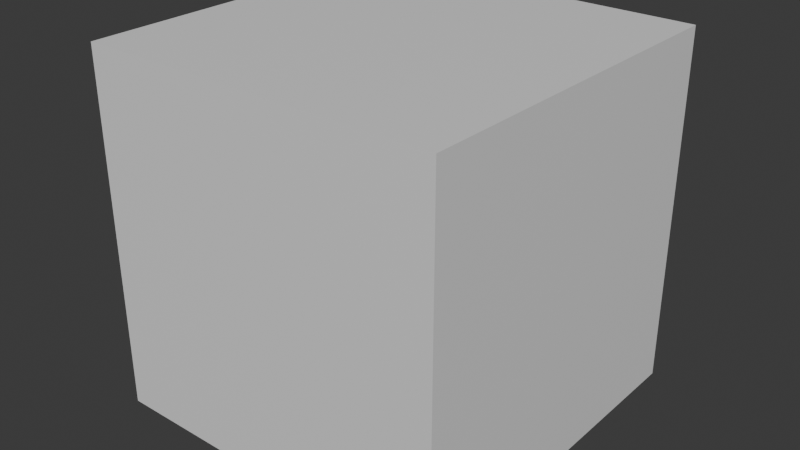 # Source: Spring.blend  (saved by Blender 5.0.118; exported with 4.5.12 LTS)
import bpy
from mathutils import Matrix  # noqa: F401  (used for matrix-valued properties, if any)

bpy.ops.wm.read_factory_settings(use_empty=True)
scene = bpy.context.scene
scene.name = 'Scene'

# ---- collections
col_collection = bpy.data.collections.new('Collection'); scene.collection.children.link(col_collection)

# ---- materials (node trees are filled in below, after node groups)
mat_material = bpy.data.materials.new('Material')
mat_material.alpha_threshold = 0.0
mat_material.use_backface_culling_lightprobe_volume = False
mat_material.roughness = 0.5
mat_material.line_color = (0.0, 0.0, 0.0, 1.0)

# ---- node groups
ng_smooth_by_angle = bpy.data.node_groups.new('Smooth by Angle', 'GeometryNodeTree')
_s = ng_smooth_by_angle.interface.new_socket(name='Mesh', in_out='OUTPUT', socket_type='NodeSocketGeometry')
_s = ng_smooth_by_angle.interface.new_socket(name='Mesh', in_out='INPUT', socket_type='NodeSocketGeometry')
_s = ng_smooth_by_angle.interface.new_socket(name='Angle', in_out='INPUT', socket_type='NodeSocketFloat')
_s.subtype = 'ANGLE'
_s.default_value = 0.5236
_s.min_value = 0.0
_s.max_value = 3.142
_s.description = 'Maximum face angle for smooth edges'
_s = ng_smooth_by_angle.interface.new_socket(name='Ignore Sharpness', in_out='INPUT', socket_type='NodeSocketBool')
_s.force_non_field = True
ng_smooth_by_angle.is_modifier = True
_N = ng_smooth_by_angle.nodes; _L = ng_smooth_by_angle.links
n0 = _N.new('GeometryNodeSetShadeSmooth'); n0.name = 'Set Shade Smooth'; n0.location = (120, -80)
n0.domain = 'EDGE'
n1 = _N.new('GeometryNodeSetShadeSmooth'); n1.name = 'Set Shade Smooth.001'; n1.location = (300, -80)
n2 = _N.new('NodeGroupOutput'); n2.name = 'Group Output'; n2.location = (480, -80)
n3 = _N.new('GeometryNodeInputMeshEdgeAngle'); n3.name = 'Edge Angle'; n3.location = (-440, -240)
n4 = _N.new('NodeGroupInput'); n4.name = 'Group Input'; n4.location = (-80, -80)
n5 = _N.new('GeometryNodeInputEdgeSmooth'); n5.name = 'Is Edge Smooth'; n5.location = (-260, -120)
n6 = _N.new('GeometryNodeInputShadeSmooth'); n6.name = 'Is Shade Smooth'; n6.location = (-440, -397)
n7 = _N.new('FunctionNodeCompare'); n7.name = 'Compare'; n7.location = (-260, -260)
n7.operation = 'LESS_EQUAL'
n7.inputs[6].default_value = (0.0, 0.0, 0.0, 0.0)
n7.inputs[7].default_value = (0.0, 0.0, 0.0, 0.0)
n8 = _N.new('FunctionNodeBooleanMath'); n8.name = 'Boolean Math.001'; n8.location = (-80, -260)
n9 = _N.new('NodeGroupInput'); n9.name = 'Group Input.001'; n9.location = (-440, -329)
n10 = _N.new('NodeGroupInput'); n10.name = 'Group Input.002'; n10.location = (-259, -189)
n11 = _N.new('FunctionNodeBooleanMath'); n11.name = 'Boolean Math'; n11.location = (-80, -149)
n11.operation = 'OR'
n12 = _N.new('FunctionNodeBooleanMath'); n12.name = 'Boolean Math.002'; n12.location = (-260, -380)
n12.operation = 'OR'
n13 = _N.new('NodeGroupInput'); n13.name = 'Group Input.003'; n13.location = (-440, -460)
_L.new(n3.outputs[0], n7.inputs[0])
_L.new(n1.outputs[0], n2.inputs[0])
_L.new(n9.outputs[1], n7.inputs[1])
_L.new(n7.outputs[0], n8.inputs[0])
_L.new(n4.outputs[0], n0.inputs[0])
_L.new(n0.outputs[0], n1.inputs[0])
_L.new(n8.outputs[0], n0.inputs[2])
_L.new(n10.outputs[2], n11.inputs[1])
_L.new(n5.outputs[0], n11.inputs[0])
_L.new(n11.outputs[0], n0.inputs[1])
_L.new(n13.outputs[2], n12.inputs[1])
_L.new(n6.outputs[0], n12.inputs[0])
_L.new(n12.outputs[0], n8.inputs[1])
n2.is_active_output = True

# ---- material node trees
mat_material.use_nodes = True; mat_material.node_tree.nodes.clear()
_N = mat_material.node_tree.nodes; _L = mat_material.node_tree.links
n0 = _N.new('ShaderNodeOutputMaterial'); n0.name = 'Material Output'; n0.location = (200, 100)
n1 = _N.new('ShaderNodeBsdfPrincipled'); n1.name = 'Principled BSDF'; n1.location = (-200, 100)
_L.new(n1.outputs[0], n0.inputs[0])
n0.is_active_output = True

# ---- world
world_world = bpy.data.worlds.new('World'); scene.world = world_world
world_world.use_nodes = True; world_world.node_tree.nodes.clear()
_N = world_world.node_tree.nodes; _L = world_world.node_tree.links
n0 = _N.new('ShaderNodeOutputWorld'); n0.name = 'World Output'; n0.location = (200, 100)
n1 = _N.new('ShaderNodeBackground'); n1.name = 'Background'; n1.location = (-200, 100)
n1.inputs[0].default_value = (0.05088, 0.05088, 0.05088, 1.0)
_L.new(n1.outputs[0], n0.inputs[0])
n0.is_active_output = True
world_world.color = (0.05088, 0.05088, 0.05088)
world_world.sun_shadow_jitter_overblur = 0.0

# ---- meshes
me_cube = bpy.data.meshes.new('Cube')
me_cube.from_pydata([(1.0, 1.0, 1.0), (1.0, 1.0, -1.0), (1.0, -1.0, 1.0), (1.0, -1.0, -1.0), (-1.0, 1.0, 1.0), (-1.0, 1.0, -1.0), (-1.0, -1.0, 1.0), (-1.0, -1.0, -1.0)], [], [(0, 4, 6, 2), (3, 2, 6, 7), (7, 6, 4, 5), (5, 1, 3, 7), (1, 0, 2, 3), (5, 4, 0, 1)])
_uv = me_cube.uv_layers.new(name='UVMap')
_uv.uv.foreach_set('vector', [0.625, 0.5, 0.875, 0.5, 0.875, 0.75, 0.625, 0.75, 0.375, 0.75, 0.625, 0.75, 0.625, 1.0, 0.375, 1.0, 0.375, 0.0, 0.625, 0.0, 0.625, 0.25, 0.375, 0.25, 0.125, 0.5, 0.375, 0.5, 0.375, 0.75, 0.125, 0.75, 0.375, 0.5, 0.625, 0.5, 0.625, 0.75, 0.375, 0.75, 0.375, 0.25, 0.625, 0.25, 0.625, 0.5, 0.375, 0.5])
me_cube.materials.append(mat_material)
me_cube.use_mirror_vertex_groups = False
me_cube.update()
me_cylinder = bpy.data.meshes.new('Cylinder')
me_cylinder.from_pydata([(0.0, 0.0, -1.01), (0.0, 0.9294, -1.01), (0.0, 0.9294, -0.9186), (0.1813, 0.9116, -1.01), (0.1813, 0.9116, -0.9186), (0.3557, 0.8587, -1.01), (0.3557, 0.8587, -0.9186), (0.5164, 0.7728, -1.01), (0.5164, 0.7728, -0.9186), (0.6572, 0.6572, -1.01), (0.6572, 0.6572, -0.9186), (0.7728, 0.5164, -1.01), (0.7728, 0.5164, -0.9186), (0.8587, 0.3557, -1.01), (0.8587, 0.3557, -0.9186), (0.9116, 0.1813, -1.01), (0.9116, 0.1813, -0.9186), (0.9294, 0.0, -1.01), (0.9294, 0.0, -0.9186), (0.9116, -0.1813, -1.01), (0.9116, -0.1813, -0.9186), (0.8587, -0.3557, -1.01), (0.8587, -0.3557, -0.9186), (0.7728, -0.5164, -1.01), (0.7728, -0.5164, -0.9186), (0.6572, -0.6572, -1.01), (0.6572, -0.6572, -0.9186), (0.5164, -0.7728, -1.01), (0.5164, -0.7728, -0.9186), (0.3557, -0.8587, -1.01), (0.3557, -0.8587, -0.9186), (0.1813, -0.9116, -1.01), (0.1813, -0.9116, -0.9186), (0.0, -0.9294, -1.01), (0.0, -0.9294, -0.9186), (-0.1813, -0.9116, -1.01), (-0.1813, -0.9116, -0.9186), (-0.3557, -0.8587, -1.01), (-0.3557, -0.8587, -0.9186), (-0.5164, -0.7728, -1.01), (-0.5164, -0.7728, -0.9186), (-0.6572, -0.6572, -1.01), (-0.6572, -0.6572, -0.9186), (-0.7728, -0.5164, -1.01), (-0.7728, -0.5164, -0.9186), (-0.8587, -0.3557, -1.01), (-0.8587, -0.3557, -0.9186), (-0.9116, -0.1813, -1.01), (-0.9116, -0.1813, -0.9186), (-0.9294, 0.0, -1.01), (-0.9294, 0.0, -0.9186), (-0.9116, 0.1813, -1.01), (-0.9116, 0.1813, -0.9186), (-0.8587, 0.3557, -1.01), (-0.8587, 0.3557, -0.9186), (-0.7728, 0.5164, -1.01), (-0.7728, 0.5164, -0.9186), (-0.6572, 0.6572, -1.01), (-0.6572, 0.6572, -0.9186), (-0.5164, 0.7728, -1.01), (-0.5164, 0.7728, -0.9186), (-0.3557, 0.8587, -1.01), (-0.3557, 0.8587, -0.9186), (-0.1813, 0.9116, -1.01), (-0.1813, 0.9116, -0.9186), (0.1697, 0.8533, -0.9186), (0.0, 0.87, -0.9186), (0.3329, 0.8038, -0.9186), (0.4833, 0.7234, -0.9186), (0.6152, 0.6152, -0.9186), (0.7234, 0.4833, -0.9186), (0.8038, 0.3329, -0.9186), (0.8533, 0.1697, -0.9186), (0.87, 0.0, -0.9186), (0.8533, -0.1697, -0.9186), (0.8038, -0.3329, -0.9186), (0.7234, -0.4833, -0.9186), (0.6152, -0.6152, -0.9186), (0.4833, -0.7234, -0.9186), (0.3329, -0.8038, -0.9186), (0.1697, -0.8533, -0.9186), (0.0, -0.87, -0.9186), (-0.1697, -0.8533, -0.9186), (-0.3329, -0.8038, -0.9186), (-0.4833, -0.7234, -0.9186), (-0.6152, -0.6152, -0.9186), (-0.7234, -0.4833, -0.9186), (-0.8038, -0.3329, -0.9186), (-0.8533, -0.1697, -0.9186), (-0.87, 0.0, -0.9186), (-0.8533, 0.1697, -0.9186), (-0.8038, 0.3329, -0.9186), (-0.7234, 0.4833, -0.9186), (-0.6152, 0.6152, -0.9186), (-0.4833, 0.7234, -0.9186), (-0.3329, 0.8038, -0.9186), (-0.1697, 0.8533, -0.9186), (0.0, 0.87, -0.8612), (0.0, 0.0, -0.8612), (0.1697, 0.8533, -0.8612), (0.3329, 0.8038, -0.8612), (0.4833, 0.7234, -0.8612), (0.6152, 0.6152, -0.8612), (0.7234, 0.4833, -0.8612), (0.8038, 0.3329, -0.8612), (0.8533, 0.1697, -0.8612), (0.87, 0.0, -0.8612), (0.8533, -0.1697, -0.8612), (0.8038, -0.3329, -0.8612), (0.7234, -0.4833, -0.8612), (0.6152, -0.6152, -0.8612), (0.4833, -0.7234, -0.8612), (0.3329, -0.8038, -0.8612), (0.1697, -0.8533, -0.8612), (0.0, -0.87, -0.8612), (-0.1697, -0.8533, -0.8612), (-0.3329, -0.8038, -0.8612), (-0.4833, -0.7234, -0.8612), (-0.6152, -0.6152, -0.8612), (-0.7234, -0.4833, -0.8612), (-0.8038, -0.3329, -0.8612), (-0.8533, -0.1697, -0.8612), (-0.87, 0.0, -0.8612), (-0.8533, 0.1697, -0.8612), (-0.8038, 0.3329, -0.8612), (-0.7234, 0.4833, -0.8612), (-0.6152, 0.6152, -0.8612), (-0.4833, 0.7234, -0.8612), (-0.3329, 0.8038, -0.8612), (-0.1697, 0.8533, -0.8612)], [], [(0, 1, 3), (80, 79, 112, 113), (1, 2, 4, 3), (0, 3, 5), (93, 92, 125, 126), (3, 4, 6, 5), (0, 5, 7), (65, 66, 97, 99), (5, 6, 8, 7), (0, 7, 9), (79, 78, 111, 112), (7, 8, 10, 9), (0, 9, 11), (92, 91, 124, 125), (9, 10, 12, 11), (0, 11, 13), (78, 77, 110, 111), (11, 12, 14, 13), (0, 13, 15), (91, 90, 123, 124), (13, 14, 16, 15), (0, 15, 17), (77, 76, 109, 110), (15, 16, 18, 17), (0, 17, 19), (90, 89, 122, 123), (17, 18, 20, 19), (0, 19, 21), (76, 75, 108, 109), (19, 20, 22, 21), (0, 21, 23), (89, 88, 121, 122), (21, 22, 24, 23), (0, 23, 25), (75, 74, 107, 108), (23, 24, 26, 25), (0, 25, 27), (88, 87, 120, 121), (25, 26, 28, 27), (0, 27, 29), (74, 73, 106, 107), (27, 28, 30, 29), (0, 29, 31), (87, 86, 119, 120), (29, 30, 32, 31), (0, 31, 33), (73, 72, 105, 106), (31, 32, 34, 33), (0, 33, 35), (86, 85, 118, 119), (33, 34, 36, 35), (0, 35, 37), (72, 71, 104, 105), (35, 36, 38, 37), (0, 37, 39), (85, 84, 117, 118), (37, 38, 40, 39), (0, 39, 41), (71, 70, 103, 104), (39, 40, 42, 41), (0, 41, 43), (84, 83, 116, 117), (41, 42, 44, 43), (0, 43, 45), (66, 96, 129, 97), (43, 44, 46, 45), (0, 45, 47), (70, 69, 102, 103), (45, 46, 48, 47), (0, 47, 49), (83, 82, 115, 116), (47, 48, 50, 49), (0, 49, 51), (96, 95, 128, 129), (49, 50, 52, 51), (0, 51, 53), (69, 68, 101, 102), (51, 52, 54, 53), (0, 53, 55), (82, 81, 114, 115), (53, 54, 56, 55), (0, 55, 57), (95, 94, 127, 128), (55, 56, 58, 57), (0, 57, 59), (68, 67, 100, 101), (57, 58, 60, 59), (0, 59, 61), (81, 80, 113, 114), (59, 60, 62, 61), (0, 61, 63), (94, 93, 126, 127), (61, 62, 64, 63), (0, 63, 1), (67, 65, 99, 100), (63, 64, 2, 1), (66, 65, 4, 2), (65, 67, 6, 4), (67, 68, 8, 6), (68, 69, 10, 8), (69, 70, 12, 10), (70, 71, 14, 12), (71, 72, 16, 14), (72, 73, 18, 16), (73, 74, 20, 18), (74, 75, 22, 20), (75, 76, 24, 22), (76, 77, 26, 24), (77, 78, 28, 26), (78, 79, 30, 28), (79, 80, 32, 30), (80, 81, 34, 32), (81, 82, 36, 34), (82, 83, 38, 36), (83, 84, 40, 38), (84, 85, 42, 40), (85, 86, 44, 42), (86, 87, 46, 44), (87, 88, 48, 46), (88, 89, 50, 48), (89, 90, 52, 50), (90, 91, 54, 52), (91, 92, 56, 54), (92, 93, 58, 56), (93, 94, 60, 58), (94, 95, 62, 60), (95, 96, 64, 62), (96, 66, 2, 64), (98, 99, 97), (98, 100, 99), (98, 101, 100), (98, 102, 101), (98, 103, 102), (98, 104, 103), (98, 105, 104), (98, 106, 105), (98, 107, 106), (98, 108, 107), (98, 109, 108), (98, 110, 109), (98, 111, 110), (98, 112, 111), (98, 113, 112), (98, 114, 113), (98, 115, 114), (98, 116, 115), (98, 117, 116), (98, 118, 117), (98, 119, 118), (98, 120, 119), (98, 121, 120), (98, 122, 121), (98, 123, 122), (98, 124, 123), (98, 125, 124), (98, 126, 125), (98, 127, 126), (98, 128, 127), (98, 129, 128), (98, 97, 129)])
me_cylinder.polygons.foreach_set('use_smooth', [True] * 160)
_uv = me_cylinder.uv_layers.new(name='UVMap')
_uv.uv.foreach_set('vector', [0.75, 0.25, 0.75, 0.49, 0.7968, 0.4854, 0.2938, 0.02967, 0.336, 0.04245, 0.336, 0.04245, 0.2938, 0.02967, 1.0, 0.5, 1.0, 1.0, 0.9688, 1.0, 0.9688, 0.5, 0.75, 0.25, 0.7968, 0.4854, 0.8418, 0.4717, 0.09115, 0.4089, 0.06321, 0.3748, 0.06321, 0.3748, 0.09115, 0.4089, 0.9688, 0.5, 0.9688, 1.0, 0.9375, 1.0, 0.9375, 0.5, 0.75, 0.25, 0.8418, 0.4717, 0.8833, 0.4496, 0.2938, 0.4703, 0.25, 0.4747, 0.25, 0.4747, 0.2938, 0.4703, 0.9375, 0.5, 0.9375, 1.0, 0.9062, 1.0, 0.9062, 0.5, 0.75, 0.25, 0.8833, 0.4496, 0.9197, 0.4197, 0.336, 0.04245, 0.3748, 0.06321, 0.3748, 0.06321, 0.336, 0.04245, 0.9062, 0.5, 0.9062, 1.0, 0.875, 1.0, 0.875, 0.5, 0.75, 0.25, 0.9197, 0.4197, 0.9496, 0.3833, 0.06321, 0.3748, 0.04245, 0.336, 0.04245, 0.336, 0.06321, 0.3748, 0.875, 0.5, 0.875, 1.0, 0.8438, 1.0, 0.8438, 0.5, 0.75, 0.25, 0.9496, 0.3833, 0.9717, 0.3418, 0.3748, 0.06321, 0.4089, 0.09115, 0.4089, 0.09115, 0.3748, 0.06321, 0.8438, 0.5, 0.8438, 1.0, 0.8125, 1.0, 0.8125, 0.5, 0.75, 0.25, 0.9717, 0.3418, 0.9854, 0.2968, 0.04245, 0.336, 0.02967, 0.2938, 0.02967, 0.2938, 0.04245, 0.336, 0.8125, 0.5, 0.8125, 1.0, 0.7812, 1.0, 0.7812, 0.5, 0.75, 0.25, 0.9854, 0.2968, 0.99, 0.25, 0.4089, 0.09115, 0.4368, 0.1252, 0.4368, 0.1252, 0.4089, 0.09115, 0.7812, 0.5, 0.7812, 1.0, 0.75, 1.0, 0.75, 0.5, 0.75, 0.25, 0.99, 0.25, 0.9854, 0.2032, 0.02967, 0.2938, 0.02535, 0.25, 0.02535, 0.25, 0.02967, 0.2938, 0.75, 0.5, 0.75, 1.0, 0.7188, 1.0, 0.7188, 0.5, 0.75, 0.25, 0.9854, 0.2032, 0.9717, 0.1582, 0.4368, 0.1252, 0.4576, 0.164, 0.4576, 0.164, 0.4368, 0.1252, 0.7188, 0.5, 0.7188, 1.0, 0.6875, 1.0, 0.6875, 0.5, 0.75, 0.25, 0.9717, 0.1582, 0.9496, 0.1167, 0.02535, 0.25, 0.02967, 0.2062, 0.02967, 0.2062, 0.02535, 0.25, 0.6875, 0.5, 0.6875, 1.0, 0.6562, 1.0, 0.6562, 0.5, 0.75, 0.25, 0.9496, 0.1167, 0.9197, 0.08029, 0.4576, 0.164, 0.4703, 0.2062, 0.4703, 0.2062, 0.4576, 0.164, 0.6562, 0.5, 0.6562, 1.0, 0.625, 1.0, 0.625, 0.5, 0.75, 0.25, 0.9197, 0.08029, 0.8833, 0.05045, 0.02967, 0.2062, 0.04245, 0.164, 0.04245, 0.164, 0.02967, 0.2062, 0.625, 0.5, 0.625, 1.0, 0.5938, 1.0, 0.5938, 0.5, 0.75, 0.25, 0.8833, 0.05045, 0.8418, 0.02827, 0.4703, 0.2062, 0.4747, 0.25, 0.4747, 0.25, 0.4703, 0.2062, 0.5938, 0.5, 0.5938, 1.0, 0.5625, 1.0, 0.5625, 0.5, 0.75, 0.25, 0.8418, 0.02827, 0.7968, 0.01461, 0.04245, 0.164, 0.06321, 0.1252, 0.06321, 0.1252, 0.04245, 0.164, 0.5625, 0.5, 0.5625, 1.0, 0.5312, 1.0, 0.5312, 0.5, 0.75, 0.25, 0.7968, 0.01461, 0.75, 0.01, 0.4747, 0.25, 0.4703, 0.2938, 0.4703, 0.2938, 0.4747, 0.25, 0.5312, 0.5, 0.5312, 1.0, 0.5, 1.0, 0.5, 0.5, 0.75, 0.25, 0.75, 0.01, 0.7032, 0.01461, 0.06321, 0.1252, 0.09115, 0.09115, 0.09115, 0.09115, 0.06321, 0.1252, 0.5, 0.5, 0.5, 1.0, 0.4688, 1.0, 0.4688, 0.5, 0.75, 0.25, 0.7032, 0.01461, 0.6582, 0.02827, 0.4703, 0.2938, 0.4576, 0.336, 0.4576, 0.336, 0.4703, 0.2938, 0.4688, 0.5, 0.4688, 1.0, 0.4375, 1.0, 0.4375, 0.5, 0.75, 0.25, 0.6582, 0.02827, 0.6167, 0.05045, 0.09115, 0.09115, 0.1252, 0.06321, 0.1252, 0.06321, 0.09115, 0.09115, 0.4375, 0.5, 0.4375, 1.0, 0.4062, 1.0, 0.4062, 0.5, 0.75, 0.25, 0.6167, 0.05045, 0.5803, 0.08029, 0.4576, 0.336, 0.4368, 0.3748, 0.4368, 0.3748, 0.4576, 0.336, 0.4062, 0.5, 0.4062, 1.0, 0.375, 1.0, 0.375, 0.5, 0.75, 0.25, 0.5803, 0.08029, 0.5504, 0.1167, 0.1252, 0.06321, 0.164, 0.04245, 0.164, 0.04245, 0.1252, 0.06321, 0.375, 0.5, 0.375, 1.0, 0.3438, 1.0, 0.3438, 0.5, 0.75, 0.25, 0.5504, 0.1167, 0.5283, 0.1582, 0.25, 0.4747, 0.2062, 0.4703, 0.2062, 0.4703, 0.25, 0.4747, 0.3438, 0.5, 0.3438, 1.0, 0.3125, 1.0, 0.3125, 0.5, 0.75, 0.25, 0.5283, 0.1582, 0.5146, 0.2032, 0.4368, 0.3748, 0.4089, 0.4089, 0.4089, 0.4089, 0.4368, 0.3748, 0.3125, 0.5, 0.3125, 1.0, 0.2812, 1.0, 0.2812, 0.5, 0.75, 0.25, 0.5146, 0.2032, 0.51, 0.25, 0.164, 0.04245, 0.2062, 0.02967, 0.2062, 0.02967, 0.164, 0.04245, 0.2812, 0.5, 0.2812, 1.0, 0.25, 1.0, 0.25, 0.5, 0.75, 0.25, 0.51, 0.25, 0.5146, 0.2968, 0.2062, 0.4703, 0.164, 0.4576, 0.164, 0.4576, 0.2062, 0.4703, 0.25, 0.5, 0.25, 1.0, 0.2188, 1.0, 0.2188, 0.5, 0.75, 0.25, 0.5146, 0.2968, 0.5283, 0.3418, 0.4089, 0.4089, 0.3748, 0.4368, 0.3748, 0.4368, 0.4089, 0.4089, 0.2188, 0.5, 0.2188, 1.0, 0.1875, 1.0, 0.1875, 0.5, 0.75, 0.25, 0.5283, 0.3418, 0.5504, 0.3833, 0.2062, 0.02967, 0.25, 0.02535, 0.25, 0.02535, 0.2062, 0.02967, 0.1875, 0.5, 0.1875, 1.0, 0.1562, 1.0, 0.1562, 0.5, 0.75, 0.25, 0.5504, 0.3833, 0.5803, 0.4197, 0.164, 0.4576, 0.1252, 0.4368, 0.1252, 0.4368, 0.164, 0.4576, 0.1562, 0.5, 0.1562, 1.0, 0.125, 1.0, 0.125, 0.5, 0.75, 0.25, 0.5803, 0.4197, 0.6167, 0.4496, 0.3748, 0.4368, 0.336, 0.4576, 0.336, 0.4576, 0.3748, 0.4368, 0.125, 0.5, 0.125, 1.0, 0.09375, 1.0, 0.09375, 0.5, 0.75, 0.25, 0.6167, 0.4496, 0.6582, 0.4717, 0.25, 0.02535, 0.2938, 0.02967, 0.2938, 0.02967, 0.25, 0.02535, 0.09375, 0.5, 0.09375, 1.0, 0.0625, 1.0, 0.0625, 0.5, 0.75, 0.25, 0.6582, 0.4717, 0.7032, 0.4854, 0.1252, 0.4368, 0.09115, 0.4089, 0.09115, 0.4089, 0.1252, 0.4368, 0.0625, 0.5, 0.0625, 1.0, 0.03125, 1.0, 0.03125, 0.5, 0.75, 0.25, 0.7032, 0.4854, 0.75, 0.49, 0.336, 0.4576, 0.2938, 0.4703, 0.2938, 0.4703, 0.336, 0.4576, 0.03125, 0.5, 0.03125, 1.0, 0.0, 1.0, 0.0, 0.5, 0.25, 0.4747, 0.2938, 0.4703, 0.2968, 0.4854, 0.25, 0.49, 0.2938, 0.4703, 0.336, 0.4576, 0.3418, 0.4717, 0.2968, 0.4854, 0.336, 0.4576, 0.3748, 0.4368, 0.3833, 0.4496, 0.3418, 0.4717, 0.3748, 0.4368, 0.4089, 0.4089, 0.4197, 0.4197, 0.3833, 0.4496, 0.4089, 0.4089, 0.4368, 0.3748, 0.4496, 0.3833, 0.4197, 0.4197, 0.4368, 0.3748, 0.4576, 0.336, 0.4717, 0.3418, 0.4496, 0.3833, 0.4576, 0.336, 0.4703, 0.2938, 0.4854, 0.2968, 0.4717, 0.3418, 0.4703, 0.2938, 0.4747, 0.25, 0.49, 0.25, 0.4854, 0.2968, 0.4747, 0.25, 0.4703, 0.2062, 0.4854, 0.2032, 0.49, 0.25, 0.4703, 0.2062, 0.4576, 0.164, 0.4717, 0.1582, 0.4854, 0.2032, 0.4576, 0.164, 0.4368, 0.1252, 0.4496, 0.1167, 0.4717, 0.1582, 0.4368, 0.1252, 0.4089, 0.09115, 0.4197, 0.08029, 0.4496, 0.1167, 0.4089, 0.09115, 0.3748, 0.06321, 0.3833, 0.05045, 0.4197, 0.08029, 0.3748, 0.06321, 0.336, 0.04245, 0.3418, 0.02827, 0.3833, 0.05045, 0.336, 0.04245, 0.2938, 0.02967, 0.2968, 0.01461, 0.3418, 0.02827, 0.2938, 0.02967, 0.25, 0.02535, 0.25, 0.01, 0.2968, 0.01461, 0.25, 0.02535, 0.2062, 0.02967, 0.2032, 0.01461, 0.25, 0.01, 0.2062, 0.02967, 0.164, 0.04245, 0.1582, 0.02827, 0.2032, 0.01461, 0.164, 0.04245, 0.1252, 0.06321, 0.1167, 0.05045, 0.1582, 0.02827, 0.1252, 0.06321, 0.09115, 0.09115, 0.08029, 0.08029, 0.1167, 0.05045, 0.09115, 0.09115, 0.06321, 0.1252, 0.05045, 0.1167, 0.08029, 0.08029, 0.06321, 0.1252, 0.04245, 0.164, 0.02827, 0.1582, 0.05045, 0.1167, 0.04245, 0.164, 0.02967, 0.2062, 0.01461, 0.2032, 0.02827, 0.1582, 0.02967, 0.2062, 0.02535, 0.25, 0.01, 0.25, 0.01461, 0.2032, 0.02535, 0.25, 0.02967, 0.2938, 0.01461, 0.2968, 0.01, 0.25, 0.02967, 0.2938, 0.04245, 0.336, 0.02827, 0.3418, 0.01461, 0.2968, 0.04245, 0.336, 0.06321, 0.3748, 0.05045, 0.3833, 0.02827, 0.3418, 0.06321, 0.3748, 0.09115, 0.4089, 0.08029, 0.4197, 0.05045, 0.3833, 0.09115, 0.4089, 0.1252, 0.4368, 0.1167, 0.4496, 0.08029, 0.4197, 0.1252, 0.4368, 0.164, 0.4576, 0.1582, 0.4717, 0.1167, 0.4496, 0.164, 0.4576, 0.2062, 0.4703, 0.2032, 0.4854, 0.1582, 0.4717, 0.2062, 0.4703, 0.25, 0.4747, 0.25, 0.49, 0.2032, 0.4854, 0.25, 0.25, 0.2938, 0.4703, 0.25, 0.4747, 0.25, 0.25, 0.336, 0.4576, 0.2938, 0.4703, 0.25, 0.25, 0.3748, 0.4368, 0.336, 0.4576, 0.25, 0.25, 0.4089, 0.4089, 0.3748, 0.4368, 0.25, 0.25, 0.4368, 0.3748, 0.4089, 0.4089, 0.25, 0.25, 0.4576, 0.336, 0.4368, 0.3748, 0.25, 0.25, 0.4703, 0.2938, 0.4576, 0.336, 0.25, 0.25, 0.4747, 0.25, 0.4703, 0.2938, 0.25, 0.25, 0.4703, 0.2062, 0.4747, 0.25, 0.25, 0.25, 0.4576, 0.164, 0.4703, 0.2062, 0.25, 0.25, 0.4368, 0.1252, 0.4576, 0.164, 0.25, 0.25, 0.4089, 0.09115, 0.4368, 0.1252, 0.25, 0.25, 0.3748, 0.06321, 0.4089, 0.09115, 0.25, 0.25, 0.336, 0.04245, 0.3748, 0.06321, 0.25, 0.25, 0.2938, 0.02967, 0.336, 0.04245, 0.25, 0.25, 0.25, 0.02535, 0.2938, 0.02967, 0.25, 0.25, 0.2062, 0.02967, 0.25, 0.02535, 0.25, 0.25, 0.164, 0.04245, 0.2062, 0.02967, 0.25, 0.25, 0.1252, 0.06321, 0.164, 0.04245, 0.25, 0.25, 0.09115, 0.09115, 0.1252, 0.06321, 0.25, 0.25, 0.06321, 0.1252, 0.09115, 0.09115, 0.25, 0.25, 0.04245, 0.164, 0.06321, 0.1252, 0.25, 0.25, 0.02967, 0.2062, 0.04245, 0.164, 0.25, 0.25, 0.02535, 0.25, 0.02967, 0.2062, 0.25, 0.25, 0.02967, 0.2938, 0.02535, 0.25, 0.25, 0.25, 0.04245, 0.336, 0.02967, 0.2938, 0.25, 0.25, 0.06321, 0.3748, 0.04245, 0.336, 0.25, 0.25, 0.09115, 0.4089, 0.06321, 0.3748, 0.25, 0.25, 0.1252, 0.4368, 0.09115, 0.4089, 0.25, 0.25, 0.164, 0.4576, 0.1252, 0.4368, 0.25, 0.25, 0.2062, 0.4703, 0.164, 0.4576, 0.25, 0.25, 0.25, 0.4747, 0.2062, 0.4703])
me_cylinder.update()

# ---- objects
ob_cube = bpy.data.objects.new('Cube', me_cube)
ob_cylinder = bpy.data.objects.new('Cylinder', me_cylinder)

# ---- transforms, parenting, visibility, modifiers, constraints
ob_cube.location = (0.0, 0.0, 0.0)
ob_cube.lock_rotations_4d = False
ob_cube.empty_display_type = 'ARROWS'
ob_cube.lineart.crease_threshold = 0.0
ob_cylinder.location = (0.0, 0.0, 0.0)
_m = ob_cylinder.modifiers.new('Smooth by Angle', 'NODES')
_m.node_group = ng_smooth_by_angle
_m.use_pin_to_last = True
_m.show_group_selector = False

# ---- collection membership
col_collection.objects.link(ob_cube)
col_collection.objects.link(ob_cylinder)

# ---- scene / render settings (as saved in the file)
scene.frame_start = 1; scene.frame_end = 10; scene.frame_set(1)
scene.render.engine = 'BLENDER_EEVEE_NEXT'
scene.render.bake_bias = 0.0
scene.render.bake_samples = 0
scene.cycles.sampling_pattern = 'TABULATED_SOBOL'
scene.eevee.use_volume_custom_range = False
bpy.context.view_layer.update()

# ---- added for rendering (the .blend has no active camera and no usable light): camera, sun
cam_auto = bpy.data.cameras.new('AutoCamera')
cam_auto.lens = 50.0
cam_auto.sensor_width = 36.0
cam_auto.clip_end = 1000.0
ob_auto_camera = bpy.data.objects.new('AutoCamera', cam_auto)
scene.collection.objects.link(ob_auto_camera)
ob_auto_camera.location = (3.21032, -3.85239, 2.56335)
ob_auto_camera.rotation_euler = (1.09748, -7.21219e-08, 0.694738)
scene.camera = ob_auto_camera
light_auto_sun = bpy.data.lights.new('AutoSun', 'SUN')
light_auto_sun.energy = 3.0
light_auto_sun.angle = 0.0523599
ob_auto_sun = bpy.data.objects.new('AutoSun', light_auto_sun)
scene.collection.objects.link(ob_auto_sun)
ob_auto_sun.rotation_euler = (0.872665, 0.174533, 0.523599)
bpy.context.view_layer.update()
